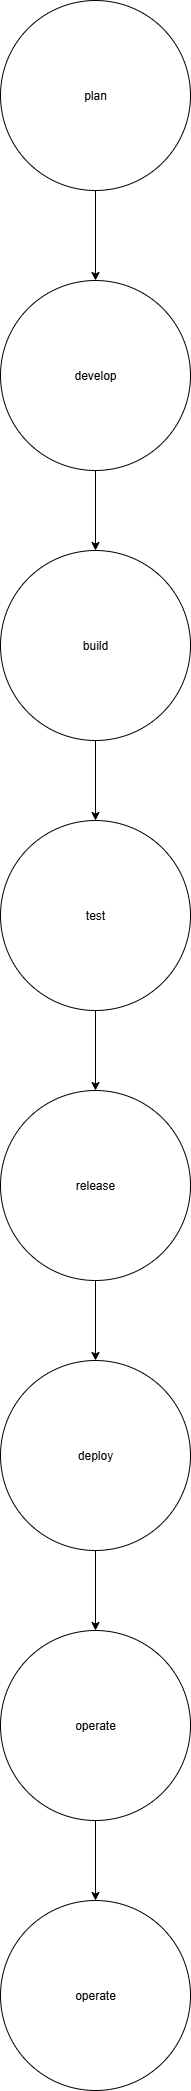

The diagram above was exported from draw.io. Its source (the exported page's mxGraphModel, read from the mxfile embedded in the PNG):
<mxGraphModel dx="1042" dy="527" grid="1" gridSize="10" guides="1" tooltips="1" connect="1" arrows="1" fold="1" page="1" pageScale="1" pageWidth="850" pageHeight="1100" math="0" shadow="0">
  <root>
    <mxCell id="0" />
    <mxCell id="1" parent="0" />
    <mxCell id="q-0kNM5jCuNp9rRiCspD-4" value="" style="edgeStyle=orthogonalEdgeStyle;rounded=0;orthogonalLoop=1;jettySize=auto;html=1;" parent="1" source="q-0kNM5jCuNp9rRiCspD-1" target="q-0kNM5jCuNp9rRiCspD-3" edge="1">
      <mxGeometry relative="1" as="geometry" />
    </mxCell>
    <mxCell id="q-0kNM5jCuNp9rRiCspD-1" value="plan" style="ellipse;whiteSpace=wrap;html=1;aspect=fixed;" parent="1" vertex="1">
      <mxGeometry x="330" y="60" width="190" height="190" as="geometry" />
    </mxCell>
    <mxCell id="q-0kNM5jCuNp9rRiCspD-6" value="" style="edgeStyle=orthogonalEdgeStyle;rounded=0;orthogonalLoop=1;jettySize=auto;html=1;" parent="1" source="q-0kNM5jCuNp9rRiCspD-3" target="q-0kNM5jCuNp9rRiCspD-5" edge="1">
      <mxGeometry relative="1" as="geometry" />
    </mxCell>
    <mxCell id="q-0kNM5jCuNp9rRiCspD-3" value="develop" style="ellipse;whiteSpace=wrap;html=1;aspect=fixed;" parent="1" vertex="1">
      <mxGeometry x="330" y="340" width="190" height="190" as="geometry" />
    </mxCell>
    <mxCell id="q-0kNM5jCuNp9rRiCspD-8" value="" style="edgeStyle=orthogonalEdgeStyle;rounded=0;orthogonalLoop=1;jettySize=auto;html=1;" parent="1" source="q-0kNM5jCuNp9rRiCspD-5" target="q-0kNM5jCuNp9rRiCspD-7" edge="1">
      <mxGeometry relative="1" as="geometry" />
    </mxCell>
    <mxCell id="q-0kNM5jCuNp9rRiCspD-5" value="build" style="ellipse;whiteSpace=wrap;html=1;aspect=fixed;" parent="1" vertex="1">
      <mxGeometry x="330" y="610" width="190" height="190" as="geometry" />
    </mxCell>
    <mxCell id="__V9engS50qoysfPpBrp-2" value="" style="edgeStyle=orthogonalEdgeStyle;rounded=0;orthogonalLoop=1;jettySize=auto;html=1;" edge="1" parent="1" source="q-0kNM5jCuNp9rRiCspD-7" target="__V9engS50qoysfPpBrp-1">
      <mxGeometry relative="1" as="geometry" />
    </mxCell>
    <mxCell id="q-0kNM5jCuNp9rRiCspD-7" value="test" style="ellipse;whiteSpace=wrap;html=1;aspect=fixed;" parent="1" vertex="1">
      <mxGeometry x="330" y="880" width="190" height="190" as="geometry" />
    </mxCell>
    <mxCell id="__V9engS50qoysfPpBrp-4" value="" style="edgeStyle=orthogonalEdgeStyle;rounded=0;orthogonalLoop=1;jettySize=auto;html=1;" edge="1" parent="1" source="__V9engS50qoysfPpBrp-1" target="__V9engS50qoysfPpBrp-3">
      <mxGeometry relative="1" as="geometry" />
    </mxCell>
    <mxCell id="__V9engS50qoysfPpBrp-1" value="release" style="ellipse;whiteSpace=wrap;html=1;aspect=fixed;" vertex="1" parent="1">
      <mxGeometry x="330" y="1150" width="190" height="190" as="geometry" />
    </mxCell>
    <mxCell id="__V9engS50qoysfPpBrp-6" value="" style="edgeStyle=orthogonalEdgeStyle;rounded=0;orthogonalLoop=1;jettySize=auto;html=1;" edge="1" parent="1" source="__V9engS50qoysfPpBrp-3" target="__V9engS50qoysfPpBrp-5">
      <mxGeometry relative="1" as="geometry" />
    </mxCell>
    <mxCell id="__V9engS50qoysfPpBrp-3" value="deploy" style="ellipse;whiteSpace=wrap;html=1;aspect=fixed;" vertex="1" parent="1">
      <mxGeometry x="330" y="1420" width="190" height="190" as="geometry" />
    </mxCell>
    <mxCell id="__V9engS50qoysfPpBrp-8" value="" style="edgeStyle=orthogonalEdgeStyle;rounded=0;orthogonalLoop=1;jettySize=auto;html=1;" edge="1" parent="1" source="__V9engS50qoysfPpBrp-5" target="__V9engS50qoysfPpBrp-7">
      <mxGeometry relative="1" as="geometry" />
    </mxCell>
    <mxCell id="__V9engS50qoysfPpBrp-5" value="operate" style="ellipse;whiteSpace=wrap;html=1;aspect=fixed;" vertex="1" parent="1">
      <mxGeometry x="330" y="1690" width="190" height="190" as="geometry" />
    </mxCell>
    <mxCell id="__V9engS50qoysfPpBrp-7" value="operate" style="ellipse;whiteSpace=wrap;html=1;aspect=fixed;" vertex="1" parent="1">
      <mxGeometry x="330" y="1960" width="190" height="190" as="geometry" />
    </mxCell>
  </root>
</mxGraphModel>